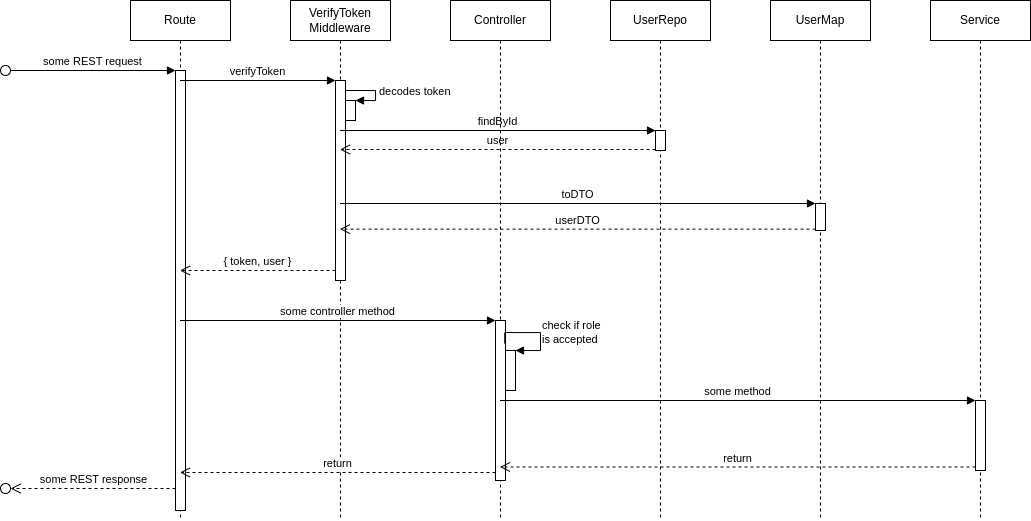

The diagram above was exported from draw.io. Its source (the exported page's mxGraphModel, read from the mxfile embedded in the PNG):
<mxGraphModel dx="778" dy="607" grid="1" gridSize="10" guides="1" tooltips="1" connect="1" arrows="1" fold="1" page="1" pageScale="1" pageWidth="827" pageHeight="1169" math="0" shadow="0">
  <root>
    <mxCell id="0" />
    <mxCell id="1" parent="0" />
    <mxCell id="52" value="Route" style="shape=umlLifeline;perimeter=lifelinePerimeter;whiteSpace=wrap;html=1;container=1;collapsible=0;recursiveResize=0;outlineConnect=0;" parent="1" vertex="1">
      <mxGeometry x="160" y="120" width="100" height="520" as="geometry" />
    </mxCell>
    <mxCell id="53" value="" style="html=1;points=[];perimeter=orthogonalPerimeter;" parent="52" vertex="1">
      <mxGeometry x="45" y="70" width="10" height="440" as="geometry" />
    </mxCell>
    <mxCell id="54" value="some REST request" style="html=1;verticalAlign=bottom;endArrow=block;entryX=0;entryY=0;rounded=0;" parent="52" target="53" edge="1">
      <mxGeometry relative="1" as="geometry">
        <mxPoint x="-120" y="70" as="sourcePoint" />
      </mxGeometry>
    </mxCell>
    <mxCell id="55" value="some REST response" style="html=1;verticalAlign=bottom;endArrow=open;dashed=1;endSize=8;exitX=0;exitY=0.95;rounded=0;" parent="52" source="53" edge="1">
      <mxGeometry relative="1" as="geometry">
        <mxPoint x="-120" y="488" as="targetPoint" />
      </mxGeometry>
    </mxCell>
    <mxCell id="57" value="" style="ellipse;whiteSpace=wrap;html=1;aspect=fixed;" parent="1" vertex="1">
      <mxGeometry x="30" y="185" width="10" height="10" as="geometry" />
    </mxCell>
    <mxCell id="60" value="" style="ellipse;whiteSpace=wrap;html=1;aspect=fixed;" parent="1" vertex="1">
      <mxGeometry x="30" y="603" width="10" height="10" as="geometry" />
    </mxCell>
    <mxCell id="61" value="VerifyToken&lt;br&gt;Middleware" style="shape=umlLifeline;perimeter=lifelinePerimeter;whiteSpace=wrap;html=1;container=1;collapsible=0;recursiveResize=0;outlineConnect=0;" parent="1" vertex="1">
      <mxGeometry x="320" y="120" width="100" height="520" as="geometry" />
    </mxCell>
    <mxCell id="62" value="" style="html=1;points=[];perimeter=orthogonalPerimeter;" parent="61" vertex="1">
      <mxGeometry x="45" y="80" width="10" height="200" as="geometry" />
    </mxCell>
    <mxCell id="78" value="" style="html=1;points=[];perimeter=orthogonalPerimeter;" vertex="1" parent="61">
      <mxGeometry x="55" y="100" width="10" height="20" as="geometry" />
    </mxCell>
    <mxCell id="79" value="decodes token" style="edgeStyle=orthogonalEdgeStyle;html=1;align=left;spacingLeft=2;endArrow=block;rounded=0;entryX=1;entryY=0;" edge="1" target="78" parent="61">
      <mxGeometry relative="1" as="geometry">
        <mxPoint x="55" y="90" as="sourcePoint" />
        <Array as="points">
          <mxPoint x="85" y="90" />
        </Array>
      </mxGeometry>
    </mxCell>
    <mxCell id="63" value="verifyToken" style="html=1;verticalAlign=bottom;endArrow=block;entryX=0;entryY=0;rounded=0;" parent="1" source="52" target="62" edge="1">
      <mxGeometry relative="1" as="geometry">
        <mxPoint x="270" y="190" as="sourcePoint" />
      </mxGeometry>
    </mxCell>
    <mxCell id="64" value="{ token, user }" style="html=1;verticalAlign=bottom;endArrow=open;dashed=1;endSize=8;exitX=0;exitY=0.95;rounded=0;" parent="1" source="62" target="52" edge="1">
      <mxGeometry relative="1" as="geometry">
        <mxPoint x="270" y="398" as="targetPoint" />
      </mxGeometry>
    </mxCell>
    <mxCell id="65" value="UserRepo" style="shape=umlLifeline;perimeter=lifelinePerimeter;whiteSpace=wrap;html=1;container=1;collapsible=0;recursiveResize=0;outlineConnect=0;" parent="1" vertex="1">
      <mxGeometry x="640" y="120" width="100" height="520" as="geometry" />
    </mxCell>
    <mxCell id="80" value="" style="html=1;points=[];perimeter=orthogonalPerimeter;" vertex="1" parent="65">
      <mxGeometry x="45" y="130" width="10" height="20" as="geometry" />
    </mxCell>
    <mxCell id="72" value="UserMap" style="shape=umlLifeline;perimeter=lifelinePerimeter;whiteSpace=wrap;html=1;container=1;collapsible=0;recursiveResize=0;outlineConnect=0;" parent="1" vertex="1">
      <mxGeometry x="800" y="120" width="100" height="520" as="geometry" />
    </mxCell>
    <mxCell id="74" value="" style="html=1;points=[];perimeter=orthogonalPerimeter;" parent="72" vertex="1">
      <mxGeometry x="45" y="203" width="10" height="27" as="geometry" />
    </mxCell>
    <mxCell id="75" value="toDTO" style="html=1;verticalAlign=bottom;endArrow=block;entryX=0;entryY=0;rounded=0;" parent="1" source="61" target="74" edge="1">
      <mxGeometry relative="1" as="geometry">
        <mxPoint x="615" y="323" as="sourcePoint" />
      </mxGeometry>
    </mxCell>
    <mxCell id="76" value="userDTO" style="html=1;verticalAlign=bottom;endArrow=open;dashed=1;endSize=8;exitX=0;exitY=0.95;rounded=0;" parent="1" source="74" target="61" edge="1">
      <mxGeometry relative="1" as="geometry">
        <mxPoint x="615" y="399" as="targetPoint" />
      </mxGeometry>
    </mxCell>
    <mxCell id="81" value="findById" style="html=1;verticalAlign=bottom;endArrow=block;entryX=0;entryY=0;rounded=0;" edge="1" target="80" parent="1" source="61">
      <mxGeometry relative="1" as="geometry">
        <mxPoint x="455" y="240" as="sourcePoint" />
      </mxGeometry>
    </mxCell>
    <mxCell id="82" value="user" style="html=1;verticalAlign=bottom;endArrow=open;dashed=1;endSize=8;exitX=0;exitY=0.95;rounded=0;" edge="1" source="80" parent="1" target="61">
      <mxGeometry relative="1" as="geometry">
        <mxPoint x="455" y="316" as="targetPoint" />
      </mxGeometry>
    </mxCell>
    <mxCell id="84" value="Controller" style="shape=umlLifeline;perimeter=lifelinePerimeter;whiteSpace=wrap;html=1;container=1;collapsible=0;recursiveResize=0;outlineConnect=0;" vertex="1" parent="1">
      <mxGeometry x="480" y="120" width="100" height="520" as="geometry" />
    </mxCell>
    <mxCell id="86" value="" style="html=1;points=[];perimeter=orthogonalPerimeter;" vertex="1" parent="84">
      <mxGeometry x="45" y="320" width="10" height="160" as="geometry" />
    </mxCell>
    <mxCell id="89" value="" style="html=1;points=[];perimeter=orthogonalPerimeter;" vertex="1" parent="84">
      <mxGeometry x="55" y="350" width="10" height="40" as="geometry" />
    </mxCell>
    <mxCell id="90" value="check if role &lt;br&gt;is accepted" style="edgeStyle=orthogonalEdgeStyle;html=1;align=left;spacingLeft=2;endArrow=block;rounded=0;entryX=1;entryY=0;exitX=0.921;exitY=0.144;exitDx=0;exitDy=0;exitPerimeter=0;" edge="1" target="89" parent="84" source="86">
      <mxGeometry relative="1" as="geometry">
        <mxPoint x="45" y="330" as="sourcePoint" />
        <Array as="points">
          <mxPoint x="90" y="332" />
          <mxPoint x="90" y="350" />
        </Array>
      </mxGeometry>
    </mxCell>
    <mxCell id="87" value="some controller method" style="html=1;verticalAlign=bottom;endArrow=block;entryX=0;entryY=0;rounded=0;" edge="1" target="86" parent="1" source="52">
      <mxGeometry relative="1" as="geometry">
        <mxPoint x="455" y="440" as="sourcePoint" />
      </mxGeometry>
    </mxCell>
    <mxCell id="88" value="return" style="html=1;verticalAlign=bottom;endArrow=open;dashed=1;endSize=8;exitX=0;exitY=0.95;rounded=0;" edge="1" source="86" parent="1" target="52">
      <mxGeometry relative="1" as="geometry">
        <mxPoint x="455" y="516" as="targetPoint" />
      </mxGeometry>
    </mxCell>
    <mxCell id="91" value="Service" style="shape=umlLifeline;perimeter=lifelinePerimeter;whiteSpace=wrap;html=1;container=1;collapsible=0;recursiveResize=0;outlineConnect=0;" vertex="1" parent="1">
      <mxGeometry x="960" y="120" width="100" height="520" as="geometry" />
    </mxCell>
    <mxCell id="95" value="" style="html=1;points=[];perimeter=orthogonalPerimeter;" vertex="1" parent="91">
      <mxGeometry x="45" y="400" width="10" height="70" as="geometry" />
    </mxCell>
    <mxCell id="96" value="some method" style="html=1;verticalAlign=bottom;endArrow=block;entryX=0;entryY=0;rounded=0;" edge="1" target="95" parent="1" source="84">
      <mxGeometry relative="1" as="geometry">
        <mxPoint x="935" y="510" as="sourcePoint" />
      </mxGeometry>
    </mxCell>
    <mxCell id="97" value="return" style="html=1;verticalAlign=bottom;endArrow=open;dashed=1;endSize=8;exitX=0;exitY=0.95;rounded=0;" edge="1" source="95" parent="1" target="84">
      <mxGeometry relative="1" as="geometry">
        <mxPoint x="935" y="586" as="targetPoint" />
      </mxGeometry>
    </mxCell>
  </root>
</mxGraphModel>